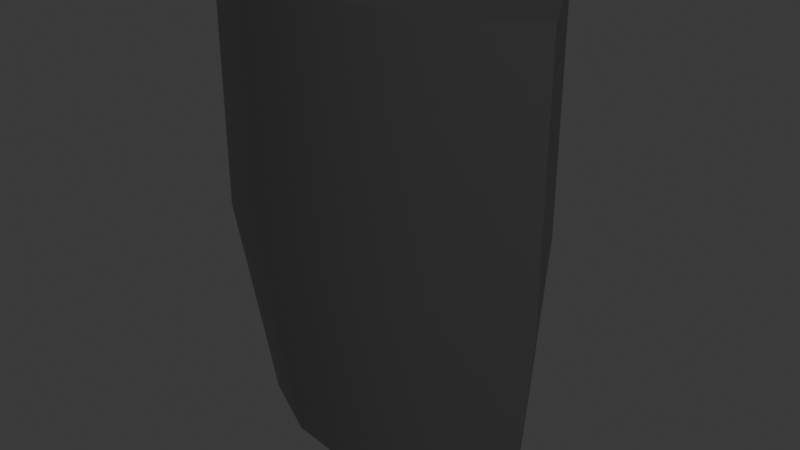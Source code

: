# Source: Plate.blend  (saved by Blender 4.2.66; exported with 4.5.12 LTS)
import bpy
from mathutils import Matrix  # noqa: F401  (used for matrix-valued properties, if any)

bpy.ops.wm.read_factory_settings(use_empty=True)
scene = bpy.context.scene
scene.name = 'Scene'

# ---- collections
col_collection = bpy.data.collections.new('Collection'); scene.collection.children.link(col_collection)

# ---- materials (node trees are filled in below, after node groups)
mat_breastplate = bpy.data.materials.new('Breastplate')
mat_breastplate.alpha_threshold = 0.0
mat_breastplate.roughness = 0.5
mat_breastplate.line_color = (0.0, 0.0, 0.0, 1.0)

# ---- node groups
ng_smooth_by_angle = bpy.data.node_groups.new('Smooth by Angle', 'GeometryNodeTree')
_s = ng_smooth_by_angle.interface.new_socket(name='Mesh', in_out='OUTPUT', socket_type='NodeSocketGeometry')
_s = ng_smooth_by_angle.interface.new_socket(name='Mesh', in_out='INPUT', socket_type='NodeSocketGeometry')
_s = ng_smooth_by_angle.interface.new_socket(name='Angle', in_out='INPUT', socket_type='NodeSocketFloat')
_s.subtype = 'ANGLE'
_s.default_value = 0.5236
_s.min_value = 0.0
_s.max_value = 3.142
_s.description = 'Maximum face angle for smooth edges'
_s = ng_smooth_by_angle.interface.new_socket(name='Ignore Sharpness', in_out='INPUT', socket_type='NodeSocketBool')
_s.force_non_field = True
ng_smooth_by_angle.description = 'Set the sharpness of mesh edges based on the angle between the neighboring faces'
ng_smooth_by_angle.is_modifier = True
_N = ng_smooth_by_angle.nodes; _L = ng_smooth_by_angle.links
n0 = _N.new('GeometryNodeSetShadeSmooth'); n0.name = 'Set Shade Smooth'; n0.location = (120, -80)
n0.domain = 'EDGE'
n1 = _N.new('GeometryNodeSetShadeSmooth'); n1.name = 'Set Shade Smooth.001'; n1.location = (300, -80)
n2 = _N.new('NodeGroupOutput'); n2.name = 'Group Output'; n2.location = (480, -80)
n3 = _N.new('GeometryNodeInputMeshEdgeAngle'); n3.name = 'Edge Angle'; n3.location = (-440, -240)
n4 = _N.new('NodeGroupInput'); n4.name = 'Group Input'; n4.location = (-80, -80)
n5 = _N.new('GeometryNodeInputEdgeSmooth'); n5.name = 'Is Edge Smooth'; n5.location = (-260, -120)
n6 = _N.new('GeometryNodeInputShadeSmooth'); n6.name = 'Is Shade Smooth'; n6.location = (-440, -397)
n7 = _N.new('FunctionNodeCompare'); n7.name = 'Compare'; n7.location = (-260, -260)
n7.operation = 'LESS_EQUAL'
n7.inputs[6].default_value = (0.0, 0.0, 0.0, 0.0)
n7.inputs[7].default_value = (0.0, 0.0, 0.0, 0.0)
n8 = _N.new('FunctionNodeBooleanMath'); n8.name = 'Boolean Math.001'; n8.location = (-80, -260)
n9 = _N.new('NodeGroupInput'); n9.name = 'Group Input.001'; n9.location = (-440, -329)
n10 = _N.new('NodeGroupInput'); n10.name = 'Group Input.002'; n10.location = (-259, -189)
n11 = _N.new('FunctionNodeBooleanMath'); n11.name = 'Boolean Math'; n11.location = (-80, -149)
n11.operation = 'OR'
n12 = _N.new('FunctionNodeBooleanMath'); n12.name = 'Boolean Math.002'; n12.location = (-260, -380)
n12.operation = 'OR'
n13 = _N.new('NodeGroupInput'); n13.name = 'Group Input.003'; n13.location = (-440, -460)
_L.new(n3.outputs[0], n7.inputs[0])
_L.new(n1.outputs[0], n2.inputs[0])
_L.new(n9.outputs[1], n7.inputs[1])
_L.new(n7.outputs[0], n8.inputs[0])
_L.new(n4.outputs[0], n0.inputs[0])
_L.new(n0.outputs[0], n1.inputs[0])
_L.new(n8.outputs[0], n0.inputs[2])
_L.new(n10.outputs[2], n11.inputs[1])
_L.new(n5.outputs[0], n11.inputs[0])
_L.new(n11.outputs[0], n0.inputs[1])
_L.new(n13.outputs[2], n12.inputs[1])
_L.new(n6.outputs[0], n12.inputs[0])
_L.new(n12.outputs[0], n8.inputs[1])
n2.is_active_output = True

# ---- material node trees
mat_breastplate.use_nodes = True; mat_breastplate.node_tree.nodes.clear()
_N = mat_breastplate.node_tree.nodes; _L = mat_breastplate.node_tree.links
n0 = _N.new('ShaderNodeOutputMaterial'); n0.name = 'Material Output'; n0.location = (300, 300)
n1 = _N.new('ShaderNodeBsdfPrincipled'); n1.name = 'Principled BSDF'; n1.location = (10, 300)
n1.inputs[0].default_value = (0.08256, 0.08256, 0.08256, 1.0)
n1.inputs[1].default_value = 0.5337
n1.inputs[2].default_value = 0.2979
n1.inputs[3].default_value = 1.65
_L.new(n1.outputs[0], n0.inputs[0])
n0.is_active_output = True

# ---- world
world_world = bpy.data.worlds.new('World'); scene.world = world_world
world_world.use_nodes = True; world_world.node_tree.nodes.clear()
_N = world_world.node_tree.nodes; _L = world_world.node_tree.links
n0 = _N.new('ShaderNodeOutputWorld'); n0.name = 'World Output'; n0.location = (300, 300)
n1 = _N.new('ShaderNodeBackground'); n1.name = 'Background'; n1.location = (10, 300)
n1.inputs[0].default_value = (0.05088, 0.05088, 0.05088, 1.0)
_L.new(n1.outputs[0], n0.inputs[0])
n0.is_active_output = True
world_world.color = (0.05088, 0.05088, 0.05088)
world_world.sun_shadow_jitter_overblur = 0.0

# ---- meshes
me_cylinder = bpy.data.meshes.new('Cylinder')
me_cylinder.from_pydata([(-1.074e-09, -0.1075, 0.1209), (-0.05144, -0.09935, 0.1209), (-0.09505, -0.07604, 0.1209), (4.472e-11, -0.1272, 0.2569), (-0.06086, -0.1175, 0.2569), (1.209e-08, -0.1272, 0.4155), (-0.06086, -0.1175, 0.4155), (-0.1125, -0.08997, 0.2569), (-0.1125, -0.08997, 0.4155)], [], [(7, 4, 6, 8), (1, 0, 3, 4), (2, 1, 4, 7), (4, 3, 5, 6)])
me_cylinder.polygons.foreach_set('use_smooth', [True] * 4)
_uv = me_cylinder.uv_layers.new(name='UVMap')
_uv.uv.foreach_set('vector', [0.375, 1.0, 0.4375, 1.0, 0.4375, 1.0, 0.375, 1.0, 0.4375, 1.0, 0.5, 1.0, 0.5, 1.0, 0.4375, 1.0, 0.375, 1.0, 0.4375, 1.0, 0.4375, 1.0, 0.375, 1.0, 0.4375, 1.0, 0.5, 1.0, 0.5, 1.0, 0.4375, 1.0])
me_cylinder.materials.append(mat_breastplate)
me_cylinder.update()

# ---- objects
ob_breastplate = bpy.data.objects.new('Breastplate', me_cylinder)

# ---- transforms, parenting, visibility, modifiers, constraints
ob_breastplate.location = (0.0, 0.0, -0.1208)
_m = ob_breastplate.modifiers.new('Mirror', 'MIRROR')
_m.use_clip = True
_m = ob_breastplate.modifiers.new('Solidify', 'SOLIDIFY')
_m.thickness = 0.09
_m.use_even_offset = True
_m = ob_breastplate.modifiers.new('Smooth by Angle', 'NODES')
_m.node_group = ng_smooth_by_angle
_gi = [s.identifier for s in ng_smooth_by_angle.interface.items_tree if s.item_type == 'SOCKET' and s.in_out == 'INPUT']
_m[_gi[1]] = 0.3718  # Angle
_m.use_pin_to_last = True
_m.show_group_selector = False

# ---- collection membership
col_collection.objects.link(ob_breastplate)

# ---- scene / render settings (as saved in the file)
scene.frame_start = 1; scene.frame_end = 250; scene.frame_set(1)
scene.render.engine = 'BLENDER_EEVEE_NEXT'
bpy.context.view_layer.update()

# ---- added for rendering (the .blend has no active camera and no usable light): camera, sun
cam_auto = bpy.data.cameras.new('AutoCamera')
cam_auto.lens = 50.0
cam_auto.sensor_width = 36.0
cam_auto.clip_end = 1000.0
ob_auto_camera = bpy.data.objects.new('AutoCamera', cam_auto)
scene.collection.objects.link(ob_auto_camera)
ob_auto_camera.location = (0.363334, -0.498393, 0.438053)
ob_auto_camera.rotation_euler = (1.09748, -7.21219e-08, 0.694738)
scene.camera = ob_auto_camera
light_auto_sun = bpy.data.lights.new('AutoSun', 'SUN')
light_auto_sun.energy = 3.0
light_auto_sun.angle = 0.0523599
ob_auto_sun = bpy.data.objects.new('AutoSun', light_auto_sun)
scene.collection.objects.link(ob_auto_sun)
ob_auto_sun.rotation_euler = (0.872665, 0.174533, 0.523599)
bpy.context.view_layer.update()
